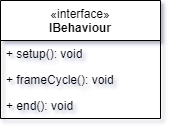

The diagram above was exported from draw.io. Its source (the exported page's mxGraphModel, read from the mxfile embedded in the PNG):
<mxGraphModel dx="913" dy="576" grid="1" gridSize="10" guides="1" tooltips="1" connect="1" arrows="1" fold="1" page="1" pageScale="1" pageWidth="827" pageHeight="1169" math="0" shadow="0">
  <root>
    <mxCell id="0" />
    <mxCell id="1" parent="0" />
    <mxCell id="2" value="&lt;span style=&quot;font-weight: 400;&quot;&gt;«interface»&lt;/span&gt;&lt;br&gt;IBehaviour" style="swimlane;fontStyle=1;align=center;verticalAlign=top;childLayout=stackLayout;horizontal=1;startSize=40;horizontalStack=0;resizeParent=1;resizeParentMax=0;resizeLast=0;collapsible=1;marginBottom=0;whiteSpace=wrap;html=1;" vertex="1" parent="1">
      <mxGeometry x="330" y="170" width="160" height="118" as="geometry" />
    </mxCell>
    <mxCell id="3" value="+ setup&lt;span style=&quot;background-color: initial;&quot;&gt;(): void&lt;/span&gt;" style="text;strokeColor=none;fillColor=none;align=left;verticalAlign=top;spacingLeft=4;spacingRight=4;overflow=hidden;rotatable=0;points=[[0,0.5],[1,0.5]];portConstraint=eastwest;whiteSpace=wrap;html=1;" vertex="1" parent="2">
      <mxGeometry y="40" width="160" height="26" as="geometry" />
    </mxCell>
    <mxCell id="4" value="+ frameCycle&lt;span style=&quot;background-color: initial;&quot;&gt;(): void&lt;/span&gt;" style="text;strokeColor=none;fillColor=none;align=left;verticalAlign=top;spacingLeft=4;spacingRight=4;overflow=hidden;rotatable=0;points=[[0,0.5],[1,0.5]];portConstraint=eastwest;whiteSpace=wrap;html=1;" vertex="1" parent="2">
      <mxGeometry y="66" width="160" height="26" as="geometry" />
    </mxCell>
    <mxCell id="5" value="+ end&lt;span style=&quot;background-color: initial;&quot;&gt;(): void&lt;/span&gt;" style="text;strokeColor=none;fillColor=none;align=left;verticalAlign=top;spacingLeft=4;spacingRight=4;overflow=hidden;rotatable=0;points=[[0,0.5],[1,0.5]];portConstraint=eastwest;whiteSpace=wrap;html=1;" vertex="1" parent="2">
      <mxGeometry y="92" width="160" height="26" as="geometry" />
    </mxCell>
  </root>
</mxGraphModel>